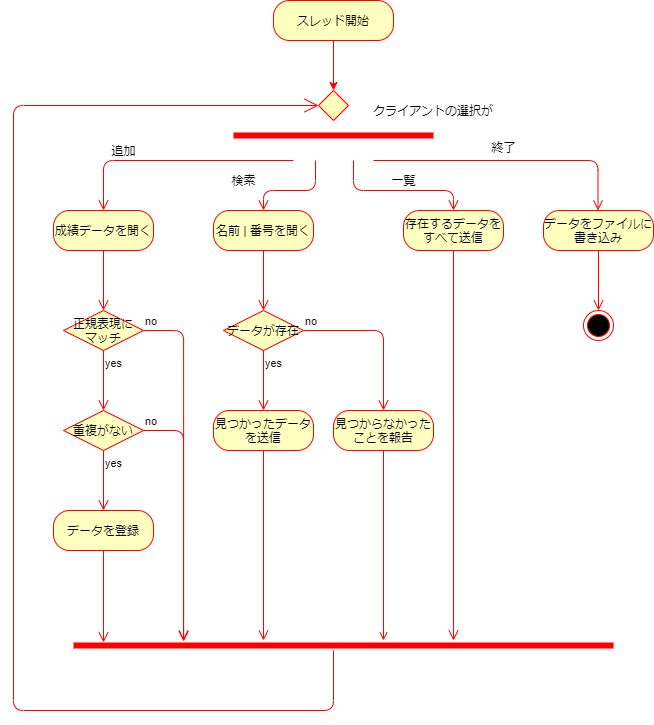

The diagram above was exported from draw.io. Its source (the exported page's mxGraphModel, read from the mxfile embedded in the PNG):
<mxGraphModel dx="1422" dy="822" grid="1" gridSize="10" guides="1" tooltips="1" connect="1" arrows="1" fold="1" page="1" pageScale="1" pageWidth="827" pageHeight="1169" math="0" shadow="0">
  <root>
    <mxCell id="ifjEXM_MkxjLmo_z2531-0" />
    <mxCell id="ifjEXM_MkxjLmo_z2531-1" parent="ifjEXM_MkxjLmo_z2531-0" />
    <mxCell id="ifjEXM_MkxjLmo_z2531-2" style="edgeStyle=none;rounded=0;orthogonalLoop=1;jettySize=auto;html=1;exitX=0.5;exitY=1;exitDx=0;exitDy=0;strokeColor=#FF0000;entryX=0.5;entryY=0;entryDx=0;entryDy=0;" edge="1" parent="ifjEXM_MkxjLmo_z2531-1" source="ifjEXM_MkxjLmo_z2531-3" target="ifjEXM_MkxjLmo_z2531-4">
      <mxGeometry relative="1" as="geometry">
        <mxPoint x="360" y="140" as="targetPoint" />
      </mxGeometry>
    </mxCell>
    <mxCell id="ifjEXM_MkxjLmo_z2531-3" value="スレッド開始" style="rounded=1;whiteSpace=wrap;html=1;arcSize=40;fontColor=#000000;strokeColor=#ff0000;fillColor=#FFFFC0;" vertex="1" parent="ifjEXM_MkxjLmo_z2531-1">
      <mxGeometry x="300" y="40" width="120" height="40" as="geometry" />
    </mxCell>
    <mxCell id="ifjEXM_MkxjLmo_z2531-4" value="" style="rhombus;strokeColor=#FF0000;fillColor=#FFFFC0;" vertex="1" parent="ifjEXM_MkxjLmo_z2531-1">
      <mxGeometry x="345" y="130" width="30" height="30" as="geometry" />
    </mxCell>
    <mxCell id="ifjEXM_MkxjLmo_z2531-5" style="edgeStyle=none;rounded=0;orthogonalLoop=1;jettySize=auto;html=1;exitX=0;exitY=0;exitDx=0;exitDy=0;endArrow=diamondThin;endFill=1;strokeColor=#FF0000;" edge="1" parent="ifjEXM_MkxjLmo_z2531-1" source="ifjEXM_MkxjLmo_z2531-4" target="ifjEXM_MkxjLmo_z2531-4">
      <mxGeometry relative="1" as="geometry" />
    </mxCell>
    <mxCell id="ifjEXM_MkxjLmo_z2531-6" value="成績データを聞く" style="rounded=1;whiteSpace=wrap;html=1;arcSize=40;fontColor=#000000;fillColor=#ffffc0;strokeColor=#ff0000;" vertex="1" parent="ifjEXM_MkxjLmo_z2531-1">
      <mxGeometry x="80" y="250" width="100" height="40" as="geometry" />
    </mxCell>
    <mxCell id="ifjEXM_MkxjLmo_z2531-7" value="" style="edgeStyle=orthogonalEdgeStyle;html=1;verticalAlign=bottom;endArrow=open;endSize=8;strokeColor=#ff0000;entryX=0.5;entryY=0;entryDx=0;entryDy=0;" edge="1" parent="ifjEXM_MkxjLmo_z2531-1" source="ifjEXM_MkxjLmo_z2531-6" target="ifjEXM_MkxjLmo_z2531-8">
      <mxGeometry relative="1" as="geometry">
        <mxPoint x="130" y="350" as="targetPoint" />
      </mxGeometry>
    </mxCell>
    <mxCell id="ifjEXM_MkxjLmo_z2531-8" value="正規表現に&lt;br&gt;マッチ" style="rhombus;whiteSpace=wrap;html=1;fillColor=#ffffc0;strokeColor=#ff0000;" vertex="1" parent="ifjEXM_MkxjLmo_z2531-1">
      <mxGeometry x="90" y="350" width="80" height="40" as="geometry" />
    </mxCell>
    <mxCell id="ifjEXM_MkxjLmo_z2531-9" value="no" style="edgeStyle=orthogonalEdgeStyle;html=1;align=left;verticalAlign=bottom;endArrow=open;endSize=8;strokeColor=#ff0000;entryX=0.321;entryY=0.6;entryDx=0;entryDy=0;entryPerimeter=0;exitX=1;exitY=0.5;exitDx=0;exitDy=0;" edge="1" parent="ifjEXM_MkxjLmo_z2531-1" source="ifjEXM_MkxjLmo_z2531-8">
      <mxGeometry x="-1" relative="1" as="geometry">
        <mxPoint x="210.1400000000001" y="681" as="targetPoint" />
        <mxPoint x="171" y="370" as="sourcePoint" />
        <Array as="points">
          <mxPoint x="210" y="370" />
        </Array>
      </mxGeometry>
    </mxCell>
    <mxCell id="ifjEXM_MkxjLmo_z2531-10" value="yes" style="edgeStyle=orthogonalEdgeStyle;html=1;align=left;verticalAlign=top;endArrow=open;endSize=8;strokeColor=#ff0000;entryX=0.5;entryY=0;entryDx=0;entryDy=0;" edge="1" parent="ifjEXM_MkxjLmo_z2531-1" source="ifjEXM_MkxjLmo_z2531-8" target="ifjEXM_MkxjLmo_z2531-11">
      <mxGeometry x="-1" relative="1" as="geometry">
        <mxPoint x="130" y="450" as="targetPoint" />
      </mxGeometry>
    </mxCell>
    <mxCell id="ifjEXM_MkxjLmo_z2531-11" value="重複がない" style="rhombus;whiteSpace=wrap;html=1;fillColor=#ffffc0;strokeColor=#ff0000;" vertex="1" parent="ifjEXM_MkxjLmo_z2531-1">
      <mxGeometry x="90" y="450" width="80" height="40" as="geometry" />
    </mxCell>
    <mxCell id="ifjEXM_MkxjLmo_z2531-12" value="no" style="html=1;align=left;verticalAlign=bottom;endArrow=open;endSize=8;strokeColor=#ff0000;edgeStyle=orthogonalEdgeStyle;" edge="1" parent="ifjEXM_MkxjLmo_z2531-1">
      <mxGeometry x="-1" relative="1" as="geometry">
        <mxPoint x="210" y="680" as="targetPoint" />
        <mxPoint x="170" y="470" as="sourcePoint" />
        <Array as="points">
          <mxPoint x="210" y="470" />
        </Array>
      </mxGeometry>
    </mxCell>
    <mxCell id="ifjEXM_MkxjLmo_z2531-13" value="yes" style="edgeStyle=orthogonalEdgeStyle;html=1;align=left;verticalAlign=top;endArrow=open;endSize=8;strokeColor=#ff0000;entryX=0.5;entryY=0;entryDx=0;entryDy=0;" edge="1" parent="ifjEXM_MkxjLmo_z2531-1" source="ifjEXM_MkxjLmo_z2531-11" target="ifjEXM_MkxjLmo_z2531-14">
      <mxGeometry x="-1" relative="1" as="geometry">
        <mxPoint x="130" y="550" as="targetPoint" />
      </mxGeometry>
    </mxCell>
    <mxCell id="ifjEXM_MkxjLmo_z2531-14" value="データを登録" style="rounded=1;whiteSpace=wrap;html=1;arcSize=40;fontColor=#000000;fillColor=#ffffc0;strokeColor=#ff0000;" vertex="1" parent="ifjEXM_MkxjLmo_z2531-1">
      <mxGeometry x="80" y="550" width="100" height="40" as="geometry" />
    </mxCell>
    <mxCell id="ifjEXM_MkxjLmo_z2531-15" value="" style="edgeStyle=orthogonalEdgeStyle;html=1;verticalAlign=bottom;endArrow=open;endSize=8;strokeColor=#ff0000;" edge="1" parent="ifjEXM_MkxjLmo_z2531-1" source="ifjEXM_MkxjLmo_z2531-14">
      <mxGeometry relative="1" as="geometry">
        <mxPoint x="130" y="682" as="targetPoint" />
      </mxGeometry>
    </mxCell>
    <mxCell id="ifjEXM_MkxjLmo_z2531-16" value="" style="shape=line;html=1;strokeWidth=6;strokeColor=#ff0000;fillColor=#FFFFC0;" vertex="1" parent="ifjEXM_MkxjLmo_z2531-1">
      <mxGeometry x="100" y="680" width="540" height="10" as="geometry" />
    </mxCell>
    <mxCell id="ifjEXM_MkxjLmo_z2531-17" value="名前 | 番号を聞く" style="rounded=1;whiteSpace=wrap;html=1;arcSize=40;fontColor=#000000;fillColor=#ffffc0;strokeColor=#ff0000;" vertex="1" parent="ifjEXM_MkxjLmo_z2531-1">
      <mxGeometry x="240" y="250" width="100" height="40" as="geometry" />
    </mxCell>
    <mxCell id="ifjEXM_MkxjLmo_z2531-18" value="" style="edgeStyle=orthogonalEdgeStyle;html=1;verticalAlign=bottom;endArrow=open;endSize=8;strokeColor=#ff0000;entryX=0.5;entryY=0;entryDx=0;entryDy=0;" edge="1" parent="ifjEXM_MkxjLmo_z2531-1" source="ifjEXM_MkxjLmo_z2531-17" target="ifjEXM_MkxjLmo_z2531-19">
      <mxGeometry relative="1" as="geometry">
        <mxPoint x="290" y="350" as="targetPoint" />
      </mxGeometry>
    </mxCell>
    <mxCell id="ifjEXM_MkxjLmo_z2531-19" value="データが存在" style="rhombus;whiteSpace=wrap;html=1;fillColor=#ffffc0;strokeColor=#ff0000;" vertex="1" parent="ifjEXM_MkxjLmo_z2531-1">
      <mxGeometry x="250" y="350" width="80" height="40" as="geometry" />
    </mxCell>
    <mxCell id="ifjEXM_MkxjLmo_z2531-20" value="no" style="edgeStyle=orthogonalEdgeStyle;html=1;align=left;verticalAlign=bottom;endArrow=open;endSize=8;strokeColor=#ff0000;entryX=0.5;entryY=0;entryDx=0;entryDy=0;" edge="1" parent="ifjEXM_MkxjLmo_z2531-1" source="ifjEXM_MkxjLmo_z2531-19" target="ifjEXM_MkxjLmo_z2531-25">
      <mxGeometry x="-1" relative="1" as="geometry">
        <mxPoint x="430" y="370" as="targetPoint" />
      </mxGeometry>
    </mxCell>
    <mxCell id="ifjEXM_MkxjLmo_z2531-21" value="yes" style="edgeStyle=orthogonalEdgeStyle;html=1;align=left;verticalAlign=top;endArrow=open;endSize=8;strokeColor=#ff0000;entryX=0.5;entryY=0;entryDx=0;entryDy=0;" edge="1" parent="ifjEXM_MkxjLmo_z2531-1" source="ifjEXM_MkxjLmo_z2531-19" target="ifjEXM_MkxjLmo_z2531-22">
      <mxGeometry x="-1" relative="1" as="geometry">
        <mxPoint x="290" y="450" as="targetPoint" />
      </mxGeometry>
    </mxCell>
    <mxCell id="ifjEXM_MkxjLmo_z2531-22" value="見つかったデータを送信" style="rounded=1;whiteSpace=wrap;html=1;arcSize=40;fontColor=#000000;fillColor=#ffffc0;strokeColor=#ff0000;" vertex="1" parent="ifjEXM_MkxjLmo_z2531-1">
      <mxGeometry x="240" y="450" width="100" height="40" as="geometry" />
    </mxCell>
    <mxCell id="ifjEXM_MkxjLmo_z2531-23" value="" style="edgeStyle=orthogonalEdgeStyle;html=1;verticalAlign=bottom;endArrow=open;endSize=8;strokeColor=#ff0000;" edge="1" parent="ifjEXM_MkxjLmo_z2531-1" source="ifjEXM_MkxjLmo_z2531-22">
      <mxGeometry relative="1" as="geometry">
        <mxPoint x="290" y="680" as="targetPoint" />
      </mxGeometry>
    </mxCell>
    <mxCell id="ifjEXM_MkxjLmo_z2531-24" style="edgeStyle=orthogonalEdgeStyle;rounded=0;orthogonalLoop=1;jettySize=auto;html=1;exitX=0.5;exitY=1;exitDx=0;exitDy=0;endArrow=open;endFill=0;strokeColor=#FF0000;" edge="1" parent="ifjEXM_MkxjLmo_z2531-1" source="ifjEXM_MkxjLmo_z2531-25">
      <mxGeometry relative="1" as="geometry">
        <mxPoint x="410" y="680" as="targetPoint" />
      </mxGeometry>
    </mxCell>
    <mxCell id="ifjEXM_MkxjLmo_z2531-25" value="見つからなかったことを報告" style="rounded=1;whiteSpace=wrap;html=1;arcSize=40;fontColor=#000000;fillColor=#ffffc0;strokeColor=#ff0000;" vertex="1" parent="ifjEXM_MkxjLmo_z2531-1">
      <mxGeometry x="360" y="450" width="100" height="40" as="geometry" />
    </mxCell>
    <mxCell id="ifjEXM_MkxjLmo_z2531-26" value="存在するデータをすべて送信" style="rounded=1;whiteSpace=wrap;html=1;arcSize=40;fontColor=#000000;fillColor=#ffffc0;strokeColor=#ff0000;" vertex="1" parent="ifjEXM_MkxjLmo_z2531-1">
      <mxGeometry x="430" y="250" width="100" height="40" as="geometry" />
    </mxCell>
    <mxCell id="ifjEXM_MkxjLmo_z2531-27" value="" style="edgeStyle=orthogonalEdgeStyle;html=1;verticalAlign=bottom;endArrow=open;endSize=8;strokeColor=#ff0000;" edge="1" parent="ifjEXM_MkxjLmo_z2531-1" source="ifjEXM_MkxjLmo_z2531-26">
      <mxGeometry relative="1" as="geometry">
        <mxPoint x="480" y="680" as="targetPoint" />
      </mxGeometry>
    </mxCell>
    <mxCell id="ifjEXM_MkxjLmo_z2531-28" value="" style="ellipse;html=1;shape=endState;fillColor=#000000;strokeColor=#ff0000;" vertex="1" parent="ifjEXM_MkxjLmo_z2531-1">
      <mxGeometry x="610" y="350" width="30" height="30" as="geometry" />
    </mxCell>
    <mxCell id="ifjEXM_MkxjLmo_z2531-29" value="" style="shape=line;html=1;strokeWidth=6;strokeColor=#ff0000;fillColor=#FFFFC0;" vertex="1" parent="ifjEXM_MkxjLmo_z2531-1">
      <mxGeometry x="260" y="170" width="200" height="10" as="geometry" />
    </mxCell>
    <mxCell id="ifjEXM_MkxjLmo_z2531-30" value="" style="edgeStyle=elbowEdgeStyle;html=1;verticalAlign=bottom;endArrow=open;endSize=8;strokeColor=#ff0000;entryX=0.5;entryY=0;entryDx=0;entryDy=0;" edge="1" parent="ifjEXM_MkxjLmo_z2531-1" target="ifjEXM_MkxjLmo_z2531-6">
      <mxGeometry relative="1" as="geometry">
        <mxPoint x="360" y="250" as="targetPoint" />
        <mxPoint x="320" y="200" as="sourcePoint" />
        <Array as="points">
          <mxPoint x="130" y="220" />
        </Array>
      </mxGeometry>
    </mxCell>
    <mxCell id="ifjEXM_MkxjLmo_z2531-31" value="" style="edgeStyle=orthogonalEdgeStyle;html=1;verticalAlign=bottom;endArrow=open;endSize=8;strokeColor=#ff0000;entryX=0.5;entryY=0;entryDx=0;entryDy=0;" edge="1" parent="ifjEXM_MkxjLmo_z2531-1" target="ifjEXM_MkxjLmo_z2531-17">
      <mxGeometry relative="1" as="geometry">
        <mxPoint x="370" y="250" as="targetPoint" />
        <mxPoint x="342" y="200" as="sourcePoint" />
        <Array as="points">
          <mxPoint x="342" y="230" />
          <mxPoint x="290" y="230" />
        </Array>
      </mxGeometry>
    </mxCell>
    <mxCell id="ifjEXM_MkxjLmo_z2531-32" value="" style="edgeStyle=orthogonalEdgeStyle;html=1;verticalAlign=bottom;endArrow=open;endSize=8;strokeColor=#ff0000;entryX=0.5;entryY=0;entryDx=0;entryDy=0;" edge="1" parent="ifjEXM_MkxjLmo_z2531-1" target="ifjEXM_MkxjLmo_z2531-26">
      <mxGeometry relative="1" as="geometry">
        <mxPoint x="390" y="270" as="targetPoint" />
        <mxPoint x="380" y="200" as="sourcePoint" />
        <Array as="points">
          <mxPoint x="380" y="230" />
          <mxPoint x="480" y="230" />
        </Array>
      </mxGeometry>
    </mxCell>
    <mxCell id="ifjEXM_MkxjLmo_z2531-33" value="" style="edgeStyle=orthogonalEdgeStyle;html=1;verticalAlign=bottom;endArrow=open;endSize=8;strokeColor=#ff0000;" edge="1" parent="ifjEXM_MkxjLmo_z2531-1">
      <mxGeometry relative="1" as="geometry">
        <mxPoint x="624.5" y="250" as="targetPoint" />
        <mxPoint x="400" y="200" as="sourcePoint" />
      </mxGeometry>
    </mxCell>
    <mxCell id="ifjEXM_MkxjLmo_z2531-34" value="クライアントの選択が" style="text;html=1;strokeColor=none;fillColor=none;align=center;verticalAlign=middle;whiteSpace=wrap;rounded=0;" vertex="1" parent="ifjEXM_MkxjLmo_z2531-1">
      <mxGeometry x="390" y="140" width="140" height="20" as="geometry" />
    </mxCell>
    <mxCell id="ifjEXM_MkxjLmo_z2531-35" value="追加" style="text;html=1;align=center;verticalAlign=middle;resizable=0;points=[];autosize=1;" vertex="1" parent="ifjEXM_MkxjLmo_z2531-1">
      <mxGeometry x="130" y="180" width="40" height="20" as="geometry" />
    </mxCell>
    <mxCell id="ifjEXM_MkxjLmo_z2531-36" value="検索" style="text;html=1;align=center;verticalAlign=middle;resizable=0;points=[];autosize=1;" vertex="1" parent="ifjEXM_MkxjLmo_z2531-1">
      <mxGeometry x="250" y="210" width="40" height="20" as="geometry" />
    </mxCell>
    <mxCell id="ifjEXM_MkxjLmo_z2531-37" value="一覧" style="text;html=1;align=center;verticalAlign=middle;resizable=0;points=[];autosize=1;" vertex="1" parent="ifjEXM_MkxjLmo_z2531-1">
      <mxGeometry x="410" y="210" width="40" height="20" as="geometry" />
    </mxCell>
    <mxCell id="ifjEXM_MkxjLmo_z2531-38" value="終了" style="text;html=1;align=center;verticalAlign=middle;resizable=0;points=[];autosize=1;" vertex="1" parent="ifjEXM_MkxjLmo_z2531-1">
      <mxGeometry x="510" y="177" width="40" height="20" as="geometry" />
    </mxCell>
    <mxCell id="ifjEXM_MkxjLmo_z2531-39" value="" style="endArrow=open;endFill=1;endSize=12;html=1;strokeColor=#FF0000;entryX=0;entryY=0.5;entryDx=0;entryDy=0;" edge="1" parent="ifjEXM_MkxjLmo_z2531-1" target="ifjEXM_MkxjLmo_z2531-4">
      <mxGeometry width="160" relative="1" as="geometry">
        <mxPoint x="360" y="690" as="sourcePoint" />
        <mxPoint x="100" y="140" as="targetPoint" />
        <Array as="points">
          <mxPoint x="360" y="750" />
          <mxPoint x="40" y="750" />
          <mxPoint x="40" y="145" />
        </Array>
      </mxGeometry>
    </mxCell>
    <mxCell id="_o6dRARDbwCwuNXn2n6_-0" value="データをファイルに書き込み" style="rounded=1;whiteSpace=wrap;html=1;arcSize=40;fontColor=#000000;fillColor=#ffffc0;strokeColor=#ff0000;" vertex="1" parent="ifjEXM_MkxjLmo_z2531-1">
      <mxGeometry x="570" y="250" width="110" height="40" as="geometry" />
    </mxCell>
    <mxCell id="_o6dRARDbwCwuNXn2n6_-1" value="" style="edgeStyle=orthogonalEdgeStyle;html=1;verticalAlign=bottom;endArrow=open;endSize=8;strokeColor=#ff0000;entryX=0.5;entryY=0;entryDx=0;entryDy=0;" edge="1" source="_o6dRARDbwCwuNXn2n6_-0" parent="ifjEXM_MkxjLmo_z2531-1" target="ifjEXM_MkxjLmo_z2531-28">
      <mxGeometry relative="1" as="geometry">
        <mxPoint x="640" y="350" as="targetPoint" />
      </mxGeometry>
    </mxCell>
  </root>
</mxGraphModel>